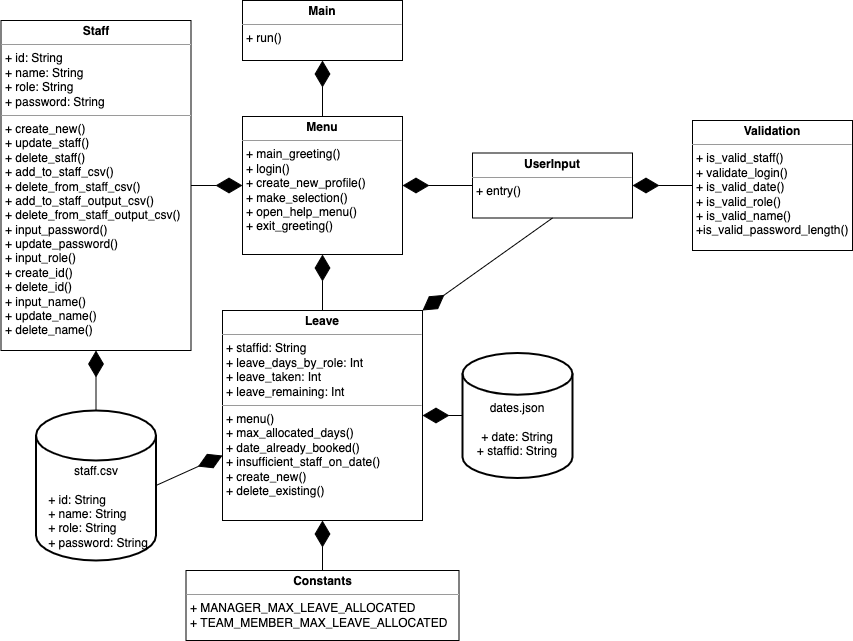

The diagram above was exported from draw.io. Its source (the exported page's mxGraphModel, read from the mxfile embedded in the PNG):
<mxGraphModel dx="808" dy="559" grid="1" gridSize="10" guides="1" tooltips="1" connect="1" arrows="1" fold="1" page="1" pageScale="1" pageWidth="827" pageHeight="1169" math="0" shadow="0">
  <root>
    <mxCell id="0" />
    <mxCell id="1" parent="0" />
    <mxCell id="ujU2SuMz7dp8VrE1Na-0-1" value="&lt;p style=&quot;margin: 0px ; margin-top: 4px ; text-align: center&quot;&gt;&lt;b&gt;Main&lt;/b&gt;&lt;/p&gt;&lt;hr size=&quot;1&quot;&gt;&lt;p style=&quot;margin: 0px ; margin-left: 4px&quot;&gt;+ run()&lt;/p&gt;" style="verticalAlign=top;align=left;overflow=fill;fontSize=12;fontFamily=Helvetica;html=1;" vertex="1" parent="1">
      <mxGeometry x="360" y="10" width="160" height="60" as="geometry" />
    </mxCell>
    <mxCell id="ujU2SuMz7dp8VrE1Na-0-2" value="&lt;p style=&quot;margin: 0px ; margin-top: 4px ; text-align: center&quot;&gt;&lt;b&gt;Menu&lt;/b&gt;&lt;/p&gt;&lt;hr size=&quot;1&quot;&gt;&lt;p style=&quot;margin: 0px ; margin-left: 4px&quot;&gt;+ main_greeting()&lt;/p&gt;&lt;p style=&quot;margin: 0px ; margin-left: 4px&quot;&gt;+ login()&lt;/p&gt;&lt;p style=&quot;margin: 0px ; margin-left: 4px&quot;&gt;+ create_new_profile()&lt;/p&gt;&lt;p style=&quot;margin: 0px ; margin-left: 4px&quot;&gt;+ make_selection()&lt;/p&gt;&lt;p style=&quot;margin: 0px ; margin-left: 4px&quot;&gt;+ open_help_menu()&lt;/p&gt;&lt;p style=&quot;margin: 0px ; margin-left: 4px&quot;&gt;+ exit_greeting()&lt;/p&gt;&lt;p style=&quot;margin: 0px ; margin-left: 4px&quot;&gt;&lt;br&gt;&lt;/p&gt;" style="verticalAlign=top;align=left;overflow=fill;fontSize=12;fontFamily=Helvetica;html=1;" vertex="1" parent="1">
      <mxGeometry x="360" y="126" width="160" height="138" as="geometry" />
    </mxCell>
    <mxCell id="ujU2SuMz7dp8VrE1Na-0-3" value="&lt;p style=&quot;margin: 0px ; margin-top: 4px ; text-align: center&quot;&gt;&lt;b&gt;Leave&lt;/b&gt;&lt;/p&gt;&lt;hr size=&quot;1&quot;&gt;&lt;p style=&quot;margin: 0px ; margin-left: 4px&quot;&gt;+ staffid: String&lt;/p&gt;&lt;p style=&quot;margin: 0px 0px 0px 4px&quot;&gt;+ leave_days_by_role: Int&lt;/p&gt;&lt;p style=&quot;margin: 0px 0px 0px 4px&quot;&gt;+ leave_taken: Int&lt;/p&gt;&lt;p style=&quot;margin: 0px 0px 0px 4px&quot;&gt;+ leave_remaining: Int&lt;/p&gt;&lt;hr size=&quot;1&quot;&gt;&lt;p style=&quot;margin: 0px ; margin-left: 4px&quot;&gt;+ menu()&lt;/p&gt;&lt;p style=&quot;margin: 0px ; margin-left: 4px&quot;&gt;+ max_allocated_days()&lt;/p&gt;&lt;p style=&quot;margin: 0px ; margin-left: 4px&quot;&gt;+ date_already_booked()&lt;/p&gt;&lt;p style=&quot;margin: 0px ; margin-left: 4px&quot;&gt;+ insufficient_staff_on_date()&lt;/p&gt;&lt;p style=&quot;margin: 0px ; margin-left: 4px&quot;&gt;+ create_new()&lt;/p&gt;&lt;p style=&quot;margin: 0px ; margin-left: 4px&quot;&gt;+ delete_existing()&lt;/p&gt;" style="verticalAlign=top;align=left;overflow=fill;fontSize=12;fontFamily=Helvetica;html=1;" vertex="1" parent="1">
      <mxGeometry x="340" y="320" width="200" height="210" as="geometry" />
    </mxCell>
    <mxCell id="ujU2SuMz7dp8VrE1Na-0-4" value="&lt;p style=&quot;margin: 0px ; margin-top: 4px ; text-align: center&quot;&gt;&lt;b&gt;Staff&lt;/b&gt;&lt;/p&gt;&lt;hr size=&quot;1&quot;&gt;&lt;p style=&quot;margin: 0px ; margin-left: 4px&quot;&gt;+ id: String&lt;/p&gt;&lt;p style=&quot;margin: 0px ; margin-left: 4px&quot;&gt;+ name: String&lt;/p&gt;&lt;p style=&quot;margin: 0px ; margin-left: 4px&quot;&gt;+ role: String&lt;/p&gt;&lt;p style=&quot;margin: 0px ; margin-left: 4px&quot;&gt;+ password: String&lt;/p&gt;&lt;hr size=&quot;1&quot;&gt;&lt;p style=&quot;margin: 0px ; margin-left: 4px&quot;&gt;+ create_new()&lt;/p&gt;&lt;p style=&quot;margin: 0px ; margin-left: 4px&quot;&gt;+ update_staff()&lt;/p&gt;&lt;p style=&quot;margin: 0px ; margin-left: 4px&quot;&gt;+ delete_staff()&lt;/p&gt;&lt;p style=&quot;margin: 0px ; margin-left: 4px&quot;&gt;+ add_to_staff_csv()&lt;/p&gt;&lt;p style=&quot;margin: 0px ; margin-left: 4px&quot;&gt;+ delete_from_staff_csv()&lt;/p&gt;&lt;p style=&quot;margin: 0px 0px 0px 4px&quot;&gt;+ add_to_staff_output_csv()&lt;/p&gt;&lt;p style=&quot;margin: 0px 0px 0px 4px&quot;&gt;+ delete_from_staff_output_csv()&lt;/p&gt;&lt;p style=&quot;margin: 0px ; margin-left: 4px&quot;&gt;+ input_password()&lt;/p&gt;&lt;p style=&quot;margin: 0px ; margin-left: 4px&quot;&gt;+ update_password()&lt;br&gt;&lt;/p&gt;&lt;p style=&quot;margin: 0px ; margin-left: 4px&quot;&gt;+ input_role()&lt;/p&gt;&lt;p style=&quot;margin: 0px ; margin-left: 4px&quot;&gt;+ create_id()&lt;/p&gt;&lt;p style=&quot;margin: 0px ; margin-left: 4px&quot;&gt;+ delete_id()&lt;br&gt;&lt;/p&gt;&lt;p style=&quot;margin: 0px ; margin-left: 4px&quot;&gt;+ input_name()&lt;/p&gt;&lt;p style=&quot;margin: 0px ; margin-left: 4px&quot;&gt;+ update_name()&lt;br&gt;&lt;/p&gt;&lt;p style=&quot;margin: 0px ; margin-left: 4px&quot;&gt;+ delete_name()&lt;br&gt;&lt;/p&gt;&lt;p style=&quot;margin: 0px ; margin-left: 4px&quot;&gt;&lt;br&gt;&lt;/p&gt;&lt;p style=&quot;margin: 0px ; margin-left: 4px&quot;&gt;&lt;br&gt;&lt;/p&gt;" style="verticalAlign=top;align=left;overflow=fill;fontSize=12;fontFamily=Helvetica;html=1;" vertex="1" parent="1">
      <mxGeometry x="118.5" y="30" width="190" height="330" as="geometry" />
    </mxCell>
    <mxCell id="ujU2SuMz7dp8VrE1Na-0-5" value="&lt;p style=&quot;margin: 0px ; margin-top: 4px ; text-align: center&quot;&gt;&lt;b&gt;UserInput&lt;/b&gt;&lt;/p&gt;&lt;hr size=&quot;1&quot;&gt;&lt;p style=&quot;margin: 0px ; margin-left: 4px&quot;&gt;+ entry()&lt;/p&gt;" style="verticalAlign=top;align=left;overflow=fill;fontSize=12;fontFamily=Helvetica;html=1;" vertex="1" parent="1">
      <mxGeometry x="590" y="162.5" width="160" height="65" as="geometry" />
    </mxCell>
    <mxCell id="ujU2SuMz7dp8VrE1Na-0-6" value="&lt;p style=&quot;margin: 0px ; margin-top: 4px ; text-align: center&quot;&gt;&lt;b&gt;Validation&lt;/b&gt;&lt;/p&gt;&lt;hr size=&quot;1&quot;&gt;&lt;p style=&quot;margin: 0px ; margin-left: 4px&quot;&gt;+ is_valid_staff()&lt;/p&gt;&lt;p style=&quot;margin: 0px ; margin-left: 4px&quot;&gt;+ validate_login()&lt;/p&gt;&lt;p style=&quot;margin: 0px ; margin-left: 4px&quot;&gt;+ is_valid_date()&lt;/p&gt;&lt;p style=&quot;margin: 0px ; margin-left: 4px&quot;&gt;+ is_valid_role()&lt;/p&gt;&lt;p style=&quot;margin: 0px ; margin-left: 4px&quot;&gt;+ is_valid_name()&lt;/p&gt;&lt;p style=&quot;margin: 0px ; margin-left: 4px&quot;&gt;+is_valid_password_length()&lt;/p&gt;&lt;p style=&quot;margin: 0px ; margin-left: 4px&quot;&gt;&lt;br&gt;&lt;/p&gt;" style="verticalAlign=top;align=left;overflow=fill;fontSize=12;fontFamily=Helvetica;html=1;" vertex="1" parent="1">
      <mxGeometry x="810" y="130" width="160" height="130" as="geometry" />
    </mxCell>
    <mxCell id="ujU2SuMz7dp8VrE1Na-0-7" value="&lt;p style=&quot;margin: 0px ; margin-top: 4px ; text-align: center&quot;&gt;&lt;b&gt;Constants&lt;/b&gt;&lt;/p&gt;&lt;hr size=&quot;1&quot;&gt;&lt;p style=&quot;margin: 0px ; margin-left: 4px&quot;&gt;+ MANAGER_MAX_LEAVE_ALLOCATED&lt;/p&gt;&lt;p style=&quot;margin: 0px ; margin-left: 4px&quot;&gt;+ TEAM_MEMBER_MAX_LEAVE_ALLOCATED&lt;/p&gt;" style="verticalAlign=top;align=left;overflow=fill;fontSize=12;fontFamily=Helvetica;html=1;" vertex="1" parent="1">
      <mxGeometry x="303.5" y="580" width="273" height="70" as="geometry" />
    </mxCell>
    <mxCell id="ujU2SuMz7dp8VrE1Na-0-9" value="&lt;br&gt;&lt;br&gt;dates.json&lt;br&gt;&lt;br&gt;+ date: String&lt;br&gt;+ staffid: String" style="strokeWidth=2;html=1;shape=mxgraph.flowchart.database;whiteSpace=wrap;" vertex="1" parent="1">
      <mxGeometry x="580" y="362.5" width="110" height="125" as="geometry" />
    </mxCell>
    <mxCell id="ujU2SuMz7dp8VrE1Na-0-11" value="&lt;br&gt;&lt;br&gt;&lt;br&gt;staff.csv&lt;br&gt;&lt;br&gt;&lt;p style=&quot;text-align: left ; margin: 0px 0px 0px 4px&quot;&gt;+ id: String&lt;/p&gt;&lt;p style=&quot;text-align: left ; margin: 0px 0px 0px 4px&quot;&gt;+ name: String&lt;/p&gt;&lt;p style=&quot;text-align: left ; margin: 0px 0px 0px 4px&quot;&gt;+ role: String&lt;/p&gt;&lt;p style=&quot;text-align: left ; margin: 0px 0px 0px 4px&quot;&gt;+ password: String&lt;/p&gt;" style="strokeWidth=2;html=1;shape=mxgraph.flowchart.database;whiteSpace=wrap;" vertex="1" parent="1">
      <mxGeometry x="153.5" y="420" width="120" height="150" as="geometry" />
    </mxCell>
    <mxCell id="ujU2SuMz7dp8VrE1Na-0-12" value="" style="endArrow=diamondThin;endFill=1;endSize=24;html=1;rounded=0;entryX=0.5;entryY=1;entryDx=0;entryDy=0;exitX=0.5;exitY=0;exitDx=0;exitDy=0;" edge="1" parent="1" source="ujU2SuMz7dp8VrE1Na-0-2" target="ujU2SuMz7dp8VrE1Na-0-1">
      <mxGeometry width="160" relative="1" as="geometry">
        <mxPoint x="310" y="120" as="sourcePoint" />
        <mxPoint x="470" y="120" as="targetPoint" />
      </mxGeometry>
    </mxCell>
    <mxCell id="ujU2SuMz7dp8VrE1Na-0-14" value="" style="endArrow=diamondThin;endFill=1;endSize=24;html=1;rounded=0;entryX=0.5;entryY=1;entryDx=0;entryDy=0;exitX=0.5;exitY=0;exitDx=0;exitDy=0;" edge="1" parent="1" source="ujU2SuMz7dp8VrE1Na-0-3" target="ujU2SuMz7dp8VrE1Na-0-2">
      <mxGeometry width="160" relative="1" as="geometry">
        <mxPoint x="280" y="280" as="sourcePoint" />
        <mxPoint x="440" y="280" as="targetPoint" />
      </mxGeometry>
    </mxCell>
    <mxCell id="ujU2SuMz7dp8VrE1Na-0-16" value="" style="endArrow=diamondThin;endFill=1;endSize=24;html=1;rounded=0;entryX=1;entryY=0.5;entryDx=0;entryDy=0;exitX=0;exitY=0.5;exitDx=0;exitDy=0;exitPerimeter=0;" edge="1" parent="1" source="ujU2SuMz7dp8VrE1Na-0-9" target="ujU2SuMz7dp8VrE1Na-0-3">
      <mxGeometry width="160" relative="1" as="geometry">
        <mxPoint x="220" y="290" as="sourcePoint" />
        <mxPoint x="380" y="290" as="targetPoint" />
      </mxGeometry>
    </mxCell>
    <mxCell id="ujU2SuMz7dp8VrE1Na-0-18" value="" style="endArrow=diamondThin;endFill=1;endSize=24;html=1;rounded=0;exitX=1;exitY=0.5;exitDx=0;exitDy=0;exitPerimeter=0;" edge="1" parent="1" source="ujU2SuMz7dp8VrE1Na-0-11">
      <mxGeometry width="160" relative="1" as="geometry">
        <mxPoint x="280" y="465" as="sourcePoint" />
        <mxPoint x="340" y="465" as="targetPoint" />
      </mxGeometry>
    </mxCell>
    <mxCell id="ujU2SuMz7dp8VrE1Na-0-20" value="" style="endArrow=diamondThin;endFill=1;endSize=24;html=1;rounded=0;entryX=0.5;entryY=1;entryDx=0;entryDy=0;" edge="1" parent="1" source="ujU2SuMz7dp8VrE1Na-0-11" target="ujU2SuMz7dp8VrE1Na-0-4">
      <mxGeometry width="160" relative="1" as="geometry">
        <mxPoint x="230" y="350" as="sourcePoint" />
        <mxPoint x="390" y="350" as="targetPoint" />
      </mxGeometry>
    </mxCell>
    <mxCell id="ujU2SuMz7dp8VrE1Na-0-21" value="" style="endArrow=diamondThin;endFill=1;endSize=24;html=1;rounded=0;entryX=0;entryY=0.5;entryDx=0;entryDy=0;exitX=1;exitY=0.5;exitDx=0;exitDy=0;" edge="1" parent="1" source="ujU2SuMz7dp8VrE1Na-0-4" target="ujU2SuMz7dp8VrE1Na-0-2">
      <mxGeometry width="160" relative="1" as="geometry">
        <mxPoint x="330" y="170" as="sourcePoint" />
        <mxPoint x="467" y="204.5" as="targetPoint" />
      </mxGeometry>
    </mxCell>
    <mxCell id="ujU2SuMz7dp8VrE1Na-0-22" value="" style="endArrow=diamondThin;endFill=1;endSize=24;html=1;rounded=0;entryX=1;entryY=0.5;entryDx=0;entryDy=0;exitX=0;exitY=0.5;exitDx=0;exitDy=0;" edge="1" parent="1" source="ujU2SuMz7dp8VrE1Na-0-5" target="ujU2SuMz7dp8VrE1Na-0-2">
      <mxGeometry width="160" relative="1" as="geometry">
        <mxPoint x="300" y="340" as="sourcePoint" />
        <mxPoint x="460" y="340" as="targetPoint" />
      </mxGeometry>
    </mxCell>
    <mxCell id="ujU2SuMz7dp8VrE1Na-0-23" value="" style="endArrow=diamondThin;endFill=1;endSize=24;html=1;rounded=0;entryX=1;entryY=0;entryDx=0;entryDy=0;exitX=0.5;exitY=1;exitDx=0;exitDy=0;" edge="1" parent="1" source="ujU2SuMz7dp8VrE1Na-0-5" target="ujU2SuMz7dp8VrE1Na-0-3">
      <mxGeometry width="160" relative="1" as="geometry">
        <mxPoint x="300" y="340" as="sourcePoint" />
        <mxPoint x="460" y="340" as="targetPoint" />
      </mxGeometry>
    </mxCell>
    <mxCell id="ujU2SuMz7dp8VrE1Na-0-24" value="" style="endArrow=diamondThin;endFill=1;endSize=24;html=1;rounded=0;entryX=1;entryY=0.5;entryDx=0;entryDy=0;exitX=0;exitY=0.5;exitDx=0;exitDy=0;" edge="1" parent="1" source="ujU2SuMz7dp8VrE1Na-0-6" target="ujU2SuMz7dp8VrE1Na-0-5">
      <mxGeometry width="160" relative="1" as="geometry">
        <mxPoint x="520" y="280" as="sourcePoint" />
        <mxPoint x="680" y="280" as="targetPoint" />
      </mxGeometry>
    </mxCell>
    <mxCell id="ujU2SuMz7dp8VrE1Na-0-25" value="" style="endArrow=diamondThin;endFill=1;endSize=24;html=1;rounded=0;entryX=0.5;entryY=1;entryDx=0;entryDy=0;exitX=0.5;exitY=0;exitDx=0;exitDy=0;" edge="1" parent="1" source="ujU2SuMz7dp8VrE1Na-0-7" target="ujU2SuMz7dp8VrE1Na-0-3">
      <mxGeometry width="160" relative="1" as="geometry">
        <mxPoint x="320" y="550" as="sourcePoint" />
        <mxPoint x="480" y="550" as="targetPoint" />
      </mxGeometry>
    </mxCell>
  </root>
</mxGraphModel>